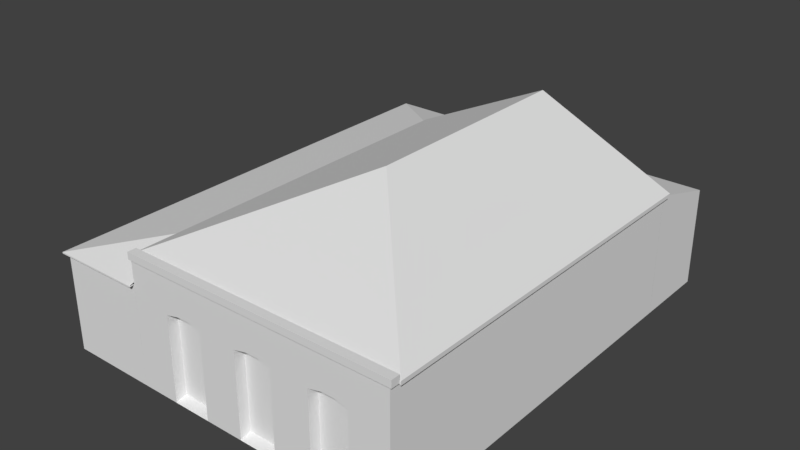 # Source: 15_casa.blend  (saved by Blender 2.79.0; exported with 4.5.12 LTS)
import bpy
from mathutils import Matrix  # noqa: F401  (used for matrix-valued properties, if any)

bpy.ops.wm.read_factory_settings(use_empty=True)
scene = bpy.context.scene
scene.name = 'Scene'

# ---- collections
col_collection_1 = bpy.data.collections.new('Collection 1'); scene.collection.children.link(col_collection_1)

# ---- world
world_world = bpy.data.worlds.new('World'); scene.world = world_world
world_world.color = (0.05088, 0.05088, 0.05088)
world_world.use_sun_shadow = False
world_world.sun_shadow_jitter_overblur = 0.0
world_world.cycles.sampling_method = 'MANUAL'

# ---- meshes
me_cubo_008 = bpy.data.meshes.new('Cubo.008')
me_cubo_008.from_pydata([(-1.325, -4.629, -1.0), (-1.325, -4.629, 1.184), (-1.325, 5.439, -1.0), (-1.325, 5.439, 1.184), (0.6133, -4.629, -1.0), (0.6133, -4.629, 1.184), (6.614, 5.439, -1.0), (6.614, 5.439, 1.184), (6.614, 3.738, -1.0), (6.614, 3.738, 1.675)], [], [(0, 1, 3, 2), (2, 3, 7, 6), (4, 5, 1, 0), (6, 7, 9, 8)])
me_cubo_008.use_remesh_preserve_volume = False
me_cubo_008.use_remesh_preserve_attributes = False
me_cubo_008.use_mirror_vertex_groups = False
me_cubo_008.update()
me_cubo_002 = bpy.data.meshes.new('Cubo.002')
me_cubo_002.from_pydata([(-3.005, -8.177, 1.749), (-3.079, 0.1246, 1.749), (3.083, 0.1246, 1.749), (2.996, -8.177, 1.749), (0.0002948, 0.1246, 3.185), (0.0, -4.878, 3.182), (3.0, 0.0349, 1.704), (-3.0, 0.0349, 1.704), (-3.0, -8.177, 1.704), (0.0, 0.0349, 3.137), (3.0, -8.177, 1.704), (-3.079, -8.177, 1.749), (3.083, -8.177, 1.749), (3.083, 0.1246, 1.663), (0.0002948, 0.1246, 3.137), (-3.079, 0.1246, 1.67), (3.083, -8.177, 1.663), (-3.079, -8.177, 1.67)], [], [(3, 12, 5), (0, 3, 5), (9, 7, 15, 14), (5, 11, 0), (8, 0, 11, 17), (1, 11, 5, 4), (11, 1, 15, 17), (1, 4, 14, 15), (2, 12, 16, 13), (4, 2, 13, 14), (10, 6, 13, 16), (6, 9, 14, 13), (7, 8, 17, 15), (5, 12, 2, 4), (3, 10, 16, 12)])
me_cubo_002.use_remesh_preserve_volume = False
me_cubo_002.use_remesh_preserve_attributes = False
me_cubo_002.use_mirror_vertex_groups = False
me_cubo_002.update()
me_cubo_001 = bpy.data.meshes.new('Cubo.001')
me_cubo_001.from_pydata([(-3.0, -8.332, -1.0), (-3.0, -8.332, 1.704), (3.0, -8.332, -1.0), (3.0, -8.332, 1.704), (3.0, 0.0349, -1.0), (3.0, 0.0349, 1.704), (-2.143, -8.095, 0.8835), (-1.286, -8.095, 0.8835), (-0.4286, -8.095, 0.8835), (0.4286, -8.095, 0.8835), (1.286, -8.095, 0.8835), (2.143, -8.095, 0.8835), (2.143, -8.095, -0.9391), (1.286, -8.095, -0.9391), (0.4286, -8.095, -0.9391), (-0.4286, -8.095, -0.9391), (-1.286, -8.095, -0.9391), (-2.143, -8.095, -0.9391), (-2.143, -8.332, -1.0), (-1.286, -8.332, -1.0), (-0.4286, -8.332, -1.0), (0.4286, -8.332, -1.0), (1.286, -8.332, -1.0), (2.143, -8.332, -1.0), (1.715, -8.332, 1.704), (0.0, -8.332, 1.704), (-1.715, -8.332, 1.704), (2.143, -8.332, 0.8835), (1.286, -8.332, 0.8835), (0.4286, -8.332, 0.8835), (-0.4286, -8.332, 0.8835), (-1.286, -8.332, 0.8835), (-2.143, -8.332, 0.8835), (-1.572, -8.095, 0.9526), (-1.857, -8.095, 0.9526), (-1.572, -8.332, 0.9526), (-1.857, -8.332, 0.9526), (0.1429, -8.095, 0.9526), (-0.1429, -8.095, 0.9526), (0.1429, -8.332, 0.9526), (-0.1429, -8.332, 0.9526), (1.857, -8.095, 0.9526), (1.572, -8.095, 0.9526), (1.857, -8.332, 0.9526), (1.572, -8.332, 0.9526), (-3.0, -8.177, 1.704), (3.0, -8.174, -1.0), (3.0, -8.177, 1.704), (-1.715, -8.177, 1.704), (0.0, -8.177, 1.704), (1.715, -8.177, 1.704), (-3.0, -8.177, -1.0), (-3.0, 0.0349, 1.704), (-3.0, 0.0349, -1.0), (3.062, -8.177, 1.86), (3.062, -8.372, 1.86), (1.715, -8.372, 1.86), (-3.026, -8.372, 1.86), (-3.026, -8.177, 1.86), (1.715, -8.177, 1.86), (0.0, -8.177, 1.86), (-1.715, -8.372, 1.86), (-1.715, -8.177, 1.86), (0.0, -8.372, 1.86), (3.062, -8.177, 1.704), (3.062, -8.372, 1.704), (1.715, -8.372, 1.704), (-3.026, -8.372, 1.704), (-3.026, -8.177, 1.704), (-1.715, -8.372, 1.704), (0.0, -8.372, 1.704), (0.0, 0.0349, 3.137), (0.0, 0.0349, -1.0), (0.0, 0.0349, 1.704)], [], [(44, 28, 10, 42), (32, 26, 1), (46, 47, 3, 2), (4, 5, 47, 46), (3, 24, 27), (44, 24, 28), (28, 24, 25, 29), (40, 25, 30), (30, 25, 26, 31), (36, 26, 32), (19, 31, 7, 16), (23, 27, 11, 12), (36, 32, 6, 34), (21, 29, 9, 14), (40, 30, 8, 38), (32, 18, 17, 6), (20, 30, 31, 19), (30, 20, 15, 8), (22, 28, 29, 21), (2, 3, 27, 23), (28, 22, 13, 10), (71, 5, 73), (18, 19, 16, 17), (31, 35, 33, 7), (35, 36, 34, 33), (16, 7, 33, 34, 6, 17), (31, 26, 35), (35, 26, 36), (20, 21, 14, 15), (29, 39, 37, 9), (39, 40, 38, 37), (14, 9, 37, 38, 8, 15), (29, 25, 39), (39, 25, 40), (22, 23, 12, 13), (12, 11, 41, 42, 10, 13), (27, 24, 43), (43, 24, 44), (27, 43, 41, 11), (43, 44, 42, 41), (18, 32, 1, 0), (45, 1, 67, 68), (26, 25, 70, 69), (48, 45, 58, 62), (47, 50, 59, 54), (0, 1, 45, 51), (51, 45, 52, 53), (63, 56, 59, 60), (61, 63, 60, 62), (62, 58, 57, 61), (54, 59, 56, 55), (1, 26, 69, 67), (49, 48, 62, 60), (58, 45, 68), (50, 49, 60, 59), (70, 66, 56, 63), (67, 69, 61, 57), (68, 67, 57, 58), (65, 64, 54, 55), (69, 70, 63, 61), (66, 65, 55, 56), (25, 24, 66, 70), (47, 54, 64), (3, 47, 64, 65), (24, 3, 65, 66), (52, 73, 72, 53), (73, 52, 71), (73, 5, 4, 72)])
me_cubo_001.use_remesh_preserve_volume = False
me_cubo_001.use_remesh_preserve_attributes = False
me_cubo_001.use_mirror_vertex_groups = False
me_cubo_001.update()
me_cubo_006 = bpy.data.meshes.new('Cubo.006')
me_cubo_006.from_pydata([(4.934, 0.0349, 1.704), (-3.066, -8.438, 1.197), (4.934, 1.735, 1.212), (-1.071, 0.0349, 1.704), (-1.067, -8.438, 1.197), (-3.066, 1.735, 1.197), (-1.067, -6.918, 1.704), (-3.005, -8.332, 1.184), (4.934, 1.735, 1.184), (-1.067, -8.332, 1.184), (-3.005, 1.735, 1.184), (4.934, 0.0349, 1.675), (-3.066, -8.438, 1.167), (-1.067, -8.438, 1.167), (-3.066, 1.735, 1.167)], [], [(5, 1, 6, 3), (5, 3, 0, 2), (6, 1, 4), (5, 2, 8, 10), (7, 9, 13, 12), (9, 4, 13), (2, 0, 11, 8), (1, 5, 14, 12), (4, 1, 12, 13), (5, 10, 14), (10, 7, 12, 14)])
me_cubo_006.use_remesh_preserve_volume = False
me_cubo_006.use_remesh_preserve_attributes = False
me_cubo_006.use_mirror_vertex_groups = False
me_cubo_006.update()

# ---- objects
ob_cubo_004 = bpy.data.objects.new('Cubo.004', me_cubo_008)
ob_cubo_001 = bpy.data.objects.new('Cubo.001', me_cubo_002)
ob_cubo = bpy.data.objects.new('Cubo', me_cubo_001)
ob_cubo_005 = bpy.data.objects.new('Cubo.005', me_cubo_006)

# ---- transforms, parenting, visibility, modifiers, constraints
ob_cubo_004.location = (-3.596, -3.877, 0.9422)
ob_cubo_004.lineart.crease_threshold = 0.0
ob_cubo_001.location = (0.01758, -0.1739, 0.9422)
ob_cubo_001.lineart.crease_threshold = 0.0
ob_cubo.location = (0.01758, -0.1739, 0.9422)
ob_cubo.lineart.crease_threshold = 0.0
ob_cubo_005.location = (-1.916, -0.1739, 0.9422)
ob_cubo_005.lineart.crease_threshold = 0.0

# ---- collection membership
col_collection_1.objects.link(ob_cubo_004)
col_collection_1.objects.link(ob_cubo_001)
col_collection_1.objects.link(ob_cubo)
col_collection_1.objects.link(ob_cubo_005)

# ---- scene / render settings (as saved in the file)
scene.frame_start = 1; scene.frame_end = 250; scene.frame_set(1)
scene.render.engine = 'BLENDER_EEVEE_NEXT'
scene.render.resolution_percentage = 50
scene.render.dither_intensity = 0.0
scene.cycles.use_denoising = False
scene.cycles.samples = 128
scene.cycles.sampling_pattern = 'TABULATED_SOBOL'
scene.cycles.use_adaptive_sampling = False
scene.cycles.use_light_tree = False
scene.cycles.blur_glossy = 0.0
scene.cycles.sample_clamp_indirect = 0.0
scene.view_settings.view_transform = 'Standard'
bpy.context.view_layer.update()

# ---- added for rendering (the .blend has no active camera and no usable light): camera, sun
cam_auto = bpy.data.cameras.new('AutoCamera')
cam_auto.lens = 50.0
cam_auto.sensor_width = 36.0
cam_auto.clip_end = 1000.0
ob_auto_camera = bpy.data.objects.new('AutoCamera', cam_auto)
scene.collection.objects.link(ob_auto_camera)
ob_auto_camera.location = (11.6891, -18.6814, 12.1388)
ob_auto_camera.rotation_euler = (1.09748, -7.21219e-08, 0.694738)
scene.camera = ob_auto_camera
light_auto_sun = bpy.data.lights.new('AutoSun', 'SUN')
light_auto_sun.energy = 3.0
light_auto_sun.angle = 0.0523599
ob_auto_sun = bpy.data.objects.new('AutoSun', light_auto_sun)
scene.collection.objects.link(ob_auto_sun)
ob_auto_sun.rotation_euler = (0.872665, 0.174533, 0.523599)
bpy.context.view_layer.update()
